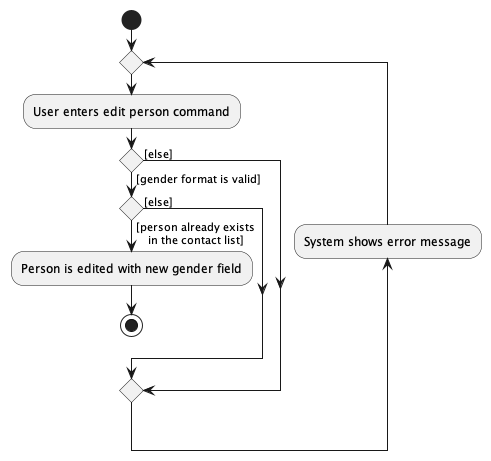

The diagram above was rendered by PlantUML. Its source (embedded in the PNG):
@startuml
start
repeat
:User enters edit person command;
  if () then ([gender format is valid])
    if () then ([person already exists
    in the contact list])
      :Person is edited with new gender field;
      stop
    else ([else])
    endif
  else ([else])
  endif
backward :System shows error message;
repeat while;
@enduml